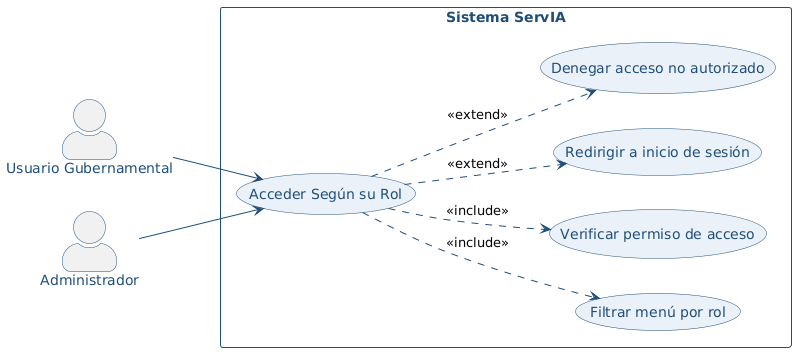

The diagram above was rendered by PlantUML. Its source (embedded in the PNG):
@startuml
left to right direction

skinparam backgroundColor white
skinparam actorStyle awesome
skinparam usecase {
  BackgroundColor #EAF1F8
  BorderColor #1F4E79
  FontColor #1F4E79
}
skinparam actor {
  BorderColor #1F4E79
  FontColor #1F4E79
}
skinparam rectangle {
  BorderColor #1F4E79
  FontColor #1F4E79
  FontStyle bold
}
skinparam ArrowColor #1F4E79
skinparam packageStyle rectangle

actor "Usuario Gubernamental" as UG
actor "Administrador" as ADM
rectangle "Sistema ServIA" {
  usecase "Acceder Según su Rol" as CU03
  usecase "Filtrar menú por rol" as S1
  usecase "Verificar permiso de acceso" as S2
  usecase "Redirigir a inicio de sesión" as S3
  usecase "Denegar acceso no autorizado" as S4
}
UG --> CU03
ADM --> CU03
CU03 ..> S1 : <<include>>
CU03 ..> S2 : <<include>>
CU03 ..> S3 : <<extend>>
CU03 ..> S4 : <<extend>>
@enduml